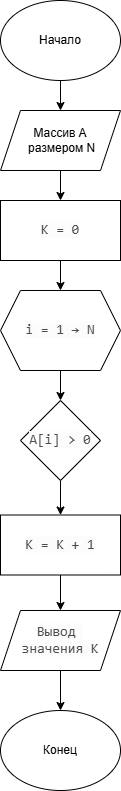

The diagram above was exported from draw.io. Its source (the exported page's mxGraphModel, read from the mxfile embedded in the PNG):
<mxGraphModel dx="766" dy="732" grid="1" gridSize="10" guides="1" tooltips="1" connect="1" arrows="1" fold="1" page="1" pageScale="1" pageWidth="827" pageHeight="1169" math="0" shadow="0">
  <root>
    <mxCell id="0" />
    <mxCell id="1" parent="0" />
    <mxCell id="sP0rPJ3UqOZQtUYT5b7d-9" edge="1" parent="1" source="sP0rPJ3UqOZQtUYT5b7d-1" style="edgeStyle=orthogonalEdgeStyle;rounded=0;orthogonalLoop=1;jettySize=auto;html=1;" target="sP0rPJ3UqOZQtUYT5b7d-2" value="">
      <mxGeometry relative="1" as="geometry" />
    </mxCell>
    <mxCell id="sP0rPJ3UqOZQtUYT5b7d-1" parent="1" style="ellipse;whiteSpace=wrap;html=1;" value="Начало" vertex="1">
      <mxGeometry height="80" width="120" x="260" y="70" as="geometry" />
    </mxCell>
    <mxCell id="sP0rPJ3UqOZQtUYT5b7d-10" edge="1" parent="1" source="sP0rPJ3UqOZQtUYT5b7d-2" style="edgeStyle=orthogonalEdgeStyle;rounded=0;orthogonalLoop=1;jettySize=auto;html=1;" target="sP0rPJ3UqOZQtUYT5b7d-3" value="">
      <mxGeometry relative="1" as="geometry" />
    </mxCell>
    <mxCell id="sP0rPJ3UqOZQtUYT5b7d-2" parent="1" style="shape=parallelogram;perimeter=parallelogramPerimeter;whiteSpace=wrap;html=1;fixedSize=1;" value="Массив&amp;nbsp;&lt;span style=&quot;background-color: transparent; color: light-dark(rgb(0, 0, 0), rgb(255, 255, 255));&quot;&gt;A&lt;/span&gt;&lt;div&gt;&lt;span style=&quot;background-color: transparent; color: light-dark(rgb(0, 0, 0), rgb(255, 255, 255));&quot;&gt;&amp;nbsp;размером N&lt;/span&gt;&lt;/div&gt;" vertex="1">
      <mxGeometry height="60" width="120" x="260" y="180" as="geometry" />
    </mxCell>
    <mxCell id="sP0rPJ3UqOZQtUYT5b7d-11" edge="1" parent="1" source="sP0rPJ3UqOZQtUYT5b7d-3" style="edgeStyle=orthogonalEdgeStyle;rounded=0;orthogonalLoop=1;jettySize=auto;html=1;" target="sP0rPJ3UqOZQtUYT5b7d-4" value="">
      <mxGeometry relative="1" as="geometry" />
    </mxCell>
    <mxCell id="sP0rPJ3UqOZQtUYT5b7d-3" parent="1" style="rounded=0;whiteSpace=wrap;html=1;" value="&lt;span style=&quot;color: rgba(0, 0, 0, 0.7); font-family: monospace; font-size: 14px; text-align: start; white-space: pre; background-color: rgb(252, 252, 252);&quot;&gt;K = 0&lt;/span&gt;" vertex="1">
      <mxGeometry height="60" width="120" x="260" y="270" as="geometry" />
    </mxCell>
    <mxCell id="sP0rPJ3UqOZQtUYT5b7d-12" edge="1" parent="1" source="sP0rPJ3UqOZQtUYT5b7d-4" style="edgeStyle=orthogonalEdgeStyle;rounded=0;orthogonalLoop=1;jettySize=auto;html=1;" target="sP0rPJ3UqOZQtUYT5b7d-5" value="">
      <mxGeometry relative="1" as="geometry" />
    </mxCell>
    <mxCell id="sP0rPJ3UqOZQtUYT5b7d-4" parent="1" style="shape=hexagon;perimeter=hexagonPerimeter2;whiteSpace=wrap;html=1;fixedSize=1;" value="&lt;span style=&quot;color: rgba(0, 0, 0, 0.7); font-family: monospace; font-size: 14px; text-align: start; white-space: pre; background-color: rgb(252, 252, 252);&quot;&gt;i = 1 → N&lt;/span&gt;" vertex="1">
      <mxGeometry height="80" width="120" x="260" y="360" as="geometry" />
    </mxCell>
    <mxCell id="sP0rPJ3UqOZQtUYT5b7d-13" edge="1" parent="1" source="sP0rPJ3UqOZQtUYT5b7d-5" style="edgeStyle=orthogonalEdgeStyle;rounded=0;orthogonalLoop=1;jettySize=auto;html=1;" target="sP0rPJ3UqOZQtUYT5b7d-6" value="">
      <mxGeometry relative="1" as="geometry" />
    </mxCell>
    <mxCell id="sP0rPJ3UqOZQtUYT5b7d-5" parent="1" style="rhombus;whiteSpace=wrap;html=1;" value="&lt;span style=&quot;color: rgba(0, 0, 0, 0.7); font-family: monospace; font-size: 14px; text-align: start; white-space: pre; background-color: rgb(252, 252, 252);&quot;&gt;A[i] &amp;gt; 0&lt;/span&gt;" vertex="1">
      <mxGeometry height="80" width="80" x="280" y="470" as="geometry" />
    </mxCell>
    <mxCell id="sP0rPJ3UqOZQtUYT5b7d-14" edge="1" parent="1" source="sP0rPJ3UqOZQtUYT5b7d-6" style="edgeStyle=orthogonalEdgeStyle;rounded=0;orthogonalLoop=1;jettySize=auto;html=1;" target="sP0rPJ3UqOZQtUYT5b7d-7" value="">
      <mxGeometry relative="1" as="geometry" />
    </mxCell>
    <mxCell id="sP0rPJ3UqOZQtUYT5b7d-6" parent="1" style="rounded=0;whiteSpace=wrap;html=1;" value="&lt;span style=&quot;color: rgba(0, 0, 0, 0.7); font-family: monospace; font-size: 14px; text-align: start; white-space: pre; background-color: rgb(252, 252, 252);&quot;&gt;K = K + 1&lt;/span&gt;" vertex="1">
      <mxGeometry height="60" width="120" x="260" y="584.5" as="geometry" />
    </mxCell>
    <mxCell id="sP0rPJ3UqOZQtUYT5b7d-15" edge="1" parent="1" source="sP0rPJ3UqOZQtUYT5b7d-7" style="edgeStyle=orthogonalEdgeStyle;rounded=0;orthogonalLoop=1;jettySize=auto;html=1;" target="sP0rPJ3UqOZQtUYT5b7d-8" value="">
      <mxGeometry relative="1" as="geometry" />
    </mxCell>
    <mxCell id="sP0rPJ3UqOZQtUYT5b7d-7" parent="1" style="shape=parallelogram;perimeter=parallelogramPerimeter;whiteSpace=wrap;html=1;fixedSize=1;" value="&lt;span style=&quot;color: rgba(0, 0, 0, 0.7); font-family: monospace; font-size: 14px; text-align: start; white-space: pre; background-color: rgb(252, 252, 252);&quot;&gt;Вывод &lt;/span&gt;&lt;div&gt;&lt;span style=&quot;color: rgba(0, 0, 0, 0.7); font-family: monospace; font-size: 14px; text-align: start; white-space: pre; background-color: rgb(252, 252, 252);&quot;&gt;значения K&lt;/span&gt;&lt;/div&gt;" vertex="1">
      <mxGeometry height="60" width="120" x="260" y="680" as="geometry" />
    </mxCell>
    <mxCell id="sP0rPJ3UqOZQtUYT5b7d-8" parent="1" style="ellipse;whiteSpace=wrap;html=1;" value="Конец" vertex="1">
      <mxGeometry height="80" width="120" x="260" y="780" as="geometry" />
    </mxCell>
  </root>
</mxGraphModel>